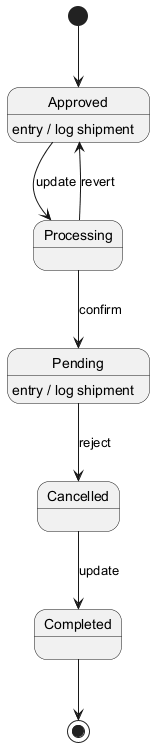

The diagram above was rendered by PlantUML. Its source (embedded in the PNG):
@startuml
skinparam monochrome true
[*] --> Approved
Approved --> Processing : update
Approved : entry / log shipment
Processing --> Pending : confirm
Pending --> Cancelled : reject
Pending : entry / log shipment
Cancelled --> Completed : update
Processing --> Approved : revert
Completed --> [*]
@enduml